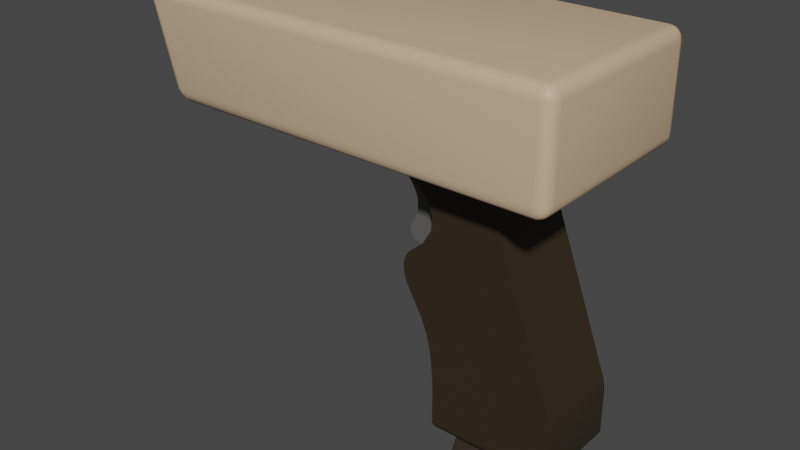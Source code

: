 # Source: HandScanner.blend  (saved by Blender 2.90.8; exported with 4.5.12 LTS)
import bpy
from mathutils import Matrix  # noqa: F401  (used for matrix-valued properties, if any)

bpy.ops.wm.read_factory_settings(use_empty=True)
scene = bpy.context.scene
scene.name = 'Scene'

# ---- collections
col_collection = bpy.data.collections.new('Collection'); scene.collection.children.link(col_collection)

# ---- materials (node trees are filled in below, after node groups)
mat_reflective = bpy.data.materials.new('Reflective')
mat_reflective.alpha_threshold = 0.0
mat_reflective.use_transparent_shadow = False
mat_reflective.line_color = (0.0, 0.0, 0.0, 1.0)
mat_body = bpy.data.materials.new('Body')
mat_body.use_transparent_shadow = False
mat_trigger = bpy.data.materials.new('Trigger')
mat_trigger.use_transparent_shadow = False
mat_battery = bpy.data.materials.new('Battery')
mat_battery.use_transparent_shadow = False
mat_handle = bpy.data.materials.new('Handle')
mat_handle.use_transparent_shadow = False

# ---- node groups
ng_auto_smooth = bpy.data.node_groups.new('Auto Smooth', 'GeometryNodeTree')
_s = ng_auto_smooth.interface.new_socket(name='Geometry', in_out='OUTPUT', socket_type='NodeSocketGeometry')
_s = ng_auto_smooth.interface.new_socket(name='Geometry', in_out='INPUT', socket_type='NodeSocketGeometry')
_s = ng_auto_smooth.interface.new_socket(name='Angle', in_out='INPUT', socket_type='NodeSocketFloat')
_s.subtype = 'ANGLE'
_s.min_value = 0.0
_s.max_value = 3.142
ng_auto_smooth.is_modifier = True
_N = ng_auto_smooth.nodes; _L = ng_auto_smooth.links
n0 = _N.new('NodeGroupOutput'); n0.name = 'Group Output'; n0.location = (480, -100)
n1 = _N.new('NodeGroupInput'); n1.name = 'Group Input'; n1.location = (-420, -300)
n2 = _N.new('NodeGroupInput'); n2.name = 'Group Input.001'; n2.location = (-60, -100)
n3 = _N.new('GeometryNodeSetShadeSmooth'); n3.name = 'Set Shade Smooth'; n3.location = (120, -100)
n3.domain = 'EDGE'
n4 = _N.new('GeometryNodeSetShadeSmooth'); n4.name = 'Set Shade Smooth.001'; n4.location = (300, -100)
n5 = _N.new('GeometryNodeInputMeshEdgeAngle'); n5.name = 'Edge Angle'; n5.location = (-420, -220)
n6 = _N.new('GeometryNodeInputEdgeSmooth'); n6.name = 'Is Edge Smooth'; n6.location = (-60, -160)
n7 = _N.new('GeometryNodeInputShadeSmooth'); n7.name = 'Is Face Smooth'; n7.location = (-240, -340)
n8 = _N.new('FunctionNodeBooleanMath'); n8.name = 'Boolean Math'; n8.location = (-60, -220)
n9 = _N.new('FunctionNodeCompare'); n9.name = 'Compare'; n9.location = (-240, -180)
n9.operation = 'LESS_EQUAL'
_L.new(n5.outputs[0], n9.inputs[0])
_L.new(n4.outputs[0], n0.inputs[0])
_L.new(n1.outputs[1], n9.inputs[1])
_L.new(n9.outputs[0], n8.inputs[0])
_L.new(n7.outputs[0], n8.inputs[1])
_L.new(n2.outputs[0], n3.inputs[0])
_L.new(n6.outputs[0], n3.inputs[1])
_L.new(n3.outputs[0], n4.inputs[0])
_L.new(n8.outputs[0], n3.inputs[2])
n0.is_active_output = True

# ---- material node trees
mat_reflective.use_nodes = True; mat_reflective.node_tree.nodes.clear()
_N = mat_reflective.node_tree.nodes; _L = mat_reflective.node_tree.links
n0 = _N.new('ShaderNodeOutputMaterial'); n0.name = 'Material Output'; n0.location = (300, 300)
n1 = _N.new('ShaderNodeBsdfPrincipled'); n1.name = 'Principled BSDF'; n1.location = (10, 300)
n1.distribution = 'GGX'
n1.subsurface_method = 'BURLEY'
n1.inputs[0].default_value = (0.1107, 0.1107, 0.1107, 1.0)
n1.inputs[2].default_value = 0.4
n1.inputs[3].default_value = 1.45
n1.inputs[27].default_value = (0.0, 0.0, 0.0, 1.0)
n1.inputs[28].default_value = 1.0
_L.new(n1.outputs[0], n0.inputs[0])
n0.is_active_output = True
mat_body.use_nodes = True; mat_body.node_tree.nodes.clear()
_N = mat_body.node_tree.nodes; _L = mat_body.node_tree.links
n0 = _N.new('ShaderNodeBsdfPrincipled'); n0.name = 'Principled BSDF'; n0.location = (10, 300)
n0.distribution = 'GGX'
n0.subsurface_method = 'BURLEY'
n0.inputs[0].default_value = (0.6152, 0.4388, 0.282, 1.0)
n0.inputs[3].default_value = 1.45
n0.inputs[27].default_value = (0.0, 0.0, 0.0, 1.0)
n0.inputs[28].default_value = 1.0
n1 = _N.new('ShaderNodeOutputMaterial'); n1.name = 'Material Output'; n1.location = (300, 300)
_L.new(n0.outputs[0], n1.inputs[0])
n1.is_active_output = True
mat_trigger.use_nodes = True; mat_trigger.node_tree.nodes.clear()
_N = mat_trigger.node_tree.nodes; _L = mat_trigger.node_tree.links
n0 = _N.new('ShaderNodeBsdfPrincipled'); n0.name = 'Principled BSDF'; n0.location = (10, 300)
n0.distribution = 'GGX'
n0.subsurface_method = 'BURLEY'
n0.inputs[0].default_value = (0.1065, 0.1055, 0.1024, 1.0)
n0.inputs[3].default_value = 1.45
n0.inputs[27].default_value = (0.0, 0.0, 0.0, 1.0)
n0.inputs[28].default_value = 1.0
n1 = _N.new('ShaderNodeOutputMaterial'); n1.name = 'Material Output'; n1.location = (300, 300)
_L.new(n0.outputs[0], n1.inputs[0])
n1.is_active_output = True
mat_battery.use_nodes = True; mat_battery.node_tree.nodes.clear()
_N = mat_battery.node_tree.nodes; _L = mat_battery.node_tree.links
n0 = _N.new('ShaderNodeBsdfPrincipled'); n0.name = 'Principled BSDF'; n0.location = (10, 300)
n0.distribution = 'GGX'
n0.subsurface_method = 'BURLEY'
n0.inputs[0].default_value = (0.05222, 0.03597, 0.02604, 1.0)
n0.inputs[3].default_value = 1.45
n0.inputs[27].default_value = (0.0, 0.0, 0.0, 1.0)
n0.inputs[28].default_value = 1.0
n1 = _N.new('ShaderNodeOutputMaterial'); n1.name = 'Material Output'; n1.location = (300, 300)
_L.new(n0.outputs[0], n1.inputs[0])
n1.is_active_output = True
mat_handle.use_nodes = True; mat_handle.node_tree.nodes.clear()
_N = mat_handle.node_tree.nodes; _L = mat_handle.node_tree.links
n0 = _N.new('ShaderNodeBsdfPrincipled'); n0.name = 'Principled BSDF'; n0.location = (10, 300)
n0.distribution = 'GGX'
n0.subsurface_method = 'BURLEY'
n0.inputs[0].default_value = (0.03295, 0.02231, 0.01086, 1.0)
n0.inputs[3].default_value = 1.45
n0.inputs[27].default_value = (0.0, 0.0, 0.0, 1.0)
n0.inputs[28].default_value = 1.0
n1 = _N.new('ShaderNodeOutputMaterial'); n1.name = 'Material Output'; n1.location = (300, 300)
_L.new(n0.outputs[0], n1.inputs[0])
n1.is_active_output = True

# ---- world
world_world = bpy.data.worlds.new('World'); scene.world = world_world
world_world.use_nodes = True; world_world.node_tree.nodes.clear()
_N = world_world.node_tree.nodes; _L = world_world.node_tree.links
n0 = _N.new('ShaderNodeOutputWorld'); n0.name = 'World Output'; n0.location = (300, 300)
n1 = _N.new('ShaderNodeBackground'); n1.name = 'Background'; n1.location = (10, 300)
n1.inputs[0].default_value = (0.05088, 0.05088, 0.05088, 1.0)
_L.new(n1.outputs[0], n0.inputs[0])
n0.is_active_output = True
world_world.color = (0.05088, 0.05088, 0.05088)
world_world.use_sun_shadow = False
world_world.sun_shadow_jitter_overblur = 0.0

# ---- meshes
me_cube_004 = bpy.data.meshes.new('Cube.004')
me_cube_004.from_pydata([(-1.098, -0.2657, 1.241), (-1.098, 0.2657, 1.241), (-0.5235, -0.2657, 0.9735), (-0.7358, 0.2657, 0.3967), (-1.051, 0.2657, 1.242), (-0.4794, -0.2657, 0.694), (-0.5903, -0.2657, 0.5066), (-1.051, -0.2657, 1.242), (-0.7358, -0.2657, 0.3967), (-0.8322, -0.2657, 1.209), (-0.9787, -0.2657, 1.237), (-0.4723, -0.2657, 0.8322), (-0.8322, 0.2657, 1.209), (-0.4723, 0.2657, 0.8322), (0.02746, 0.4507, 1.437), (0.02746, -0.4507, 1.437), (-1.176, -0.4507, 1.437), (0.8381, -0.4507, -0.7322), (0.8381, 0.4507, -0.7322), (-0.7358, -0.4507, 0.3967), (-0.7358, 0.4507, 0.3967), (-1.176, 0.4507, 1.437), (-0.3577, 0.3911, -1.419), (-0.3963, 0.4199, -1.405), (-0.4214, 0.4387, -1.381), (-0.4375, 0.4507, -1.345), (0.7749, 0.3914, -1.419), (0.8182, 0.4201, -1.405), (0.8464, 0.4388, -1.381), (0.8644, 0.4507, -1.345), (0.7749, -0.3914, -1.419), (0.8182, -0.4201, -1.405), (0.8464, -0.4388, -1.381), (0.8644, -0.4507, -1.345), (-0.4375, -0.4507, -1.345), (-0.4214, -0.4387, -1.381), (-0.3963, -0.4199, -1.405), (-0.3577, -0.3911, -1.419), (0.6491, 0.2736, -1.419), (0.6429, 0.2882, -1.419), (0.6286, 0.302, -1.419), (0.6136, 0.3081, -1.419), (0.6136, -0.3081, -1.419), (0.6286, -0.302, -1.419), (0.6429, -0.2882, -1.419), (0.6491, -0.2736, -1.419), (-0.2466, -0.2736, -1.419), (-0.2404, -0.2882, -1.419), (-0.2262, -0.302, -1.419), (-0.2111, -0.3081, -1.419), (-0.2111, 0.3081, -1.419), (-0.2262, 0.302, -1.419), (-0.2404, 0.2882, -1.419), (-0.2466, 0.2736, -1.419), (-0.2892, -0.3081, -1.742), (-0.3042, -0.302, -1.741), (-0.3184, -0.2882, -1.741), (-0.3246, -0.2736, -1.741), (-0.2843, -0.3081, -1.764), (-0.2978, -0.302, -1.771), (-0.3163, -0.2736, -1.779), (-0.3107, -0.2882, -1.777), (-0.2666, -0.3081, -1.787), (-0.2761, -0.302, -1.798), (-0.285, -0.2882, -1.809), (-0.2889, -0.2736, -1.814), (-0.2457, -0.3081, -1.797), (-0.2491, -0.302, -1.812), (-0.2536, -0.2736, -1.831), (-0.2522, -0.2882, -1.825), (-0.2457, 0.3081, -1.797), (-0.2491, 0.302, -1.812), (-0.2522, 0.2882, -1.825), (-0.2536, 0.2736, -1.831), (-0.2666, 0.3081, -1.787), (-0.2761, 0.302, -1.798), (-0.2889, 0.2736, -1.814), (-0.285, 0.2882, -1.809), (-0.2843, 0.3081, -1.764), (-0.2978, 0.302, -1.771), (-0.3107, 0.2882, -1.777), (-0.3163, 0.2736, -1.779), (-0.2892, 0.3081, -1.742), (-0.3042, 0.302, -1.741), (-0.3246, 0.2736, -1.741), (-0.3184, 0.2882, -1.741), (0.5367, 0.3081, -1.736), (0.5504, 0.302, -1.742), (0.5633, 0.2882, -1.748), (0.5689, 0.2736, -1.75), (0.519, 0.3081, -1.764), (0.5299, 0.302, -1.774), (0.5448, 0.2736, -1.788), (0.5403, 0.2882, -1.784), (0.491, 0.3081, -1.786), (0.4982, 0.302, -1.799), (0.5049, 0.2882, -1.811), (0.5078, 0.2736, -1.817), (0.4599, 0.3081, -1.797), (0.4624, 0.302, -1.812), (0.4657, 0.2736, -1.831), (0.4647, 0.2882, -1.825), (0.4599, -0.3081, -1.797), (0.4624, -0.302, -1.812), (0.4647, -0.2882, -1.825), (0.4657, -0.2736, -1.831), (0.491, -0.3081, -1.786), (0.4982, -0.302, -1.799), (0.5078, -0.2736, -1.817), (0.5049, -0.2882, -1.811), (0.519, -0.3081, -1.764), (0.5299, -0.302, -1.774), (0.5403, -0.2882, -1.784), (0.5448, -0.2736, -1.788), (0.5367, -0.3081, -1.736), (0.5504, -0.302, -1.742), (0.5689, -0.2736, -1.75), (0.5633, -0.2882, -1.748), (-0.5903, 0.4507, 0.5066), (-0.8322, 0.4507, 1.209), (-0.4723, 0.4507, 0.8322), (-0.9787, 0.4507, 1.237), (-0.5235, 0.4507, 0.9735), (-0.4794, 0.4507, 0.694), (-0.6503, 0.4507, 1.105), (-1.098, 0.4507, 1.241), (-1.051, 0.4507, 1.242), (-0.5903, -0.4507, 0.5066), (-0.8322, -0.4507, 1.209), (-0.4723, -0.4507, 0.8322), (-0.9787, -0.4507, 1.237), (-0.5235, -0.4507, 0.9735), (-0.4794, -0.4507, 0.694), (-0.6503, -0.4507, 1.105), (-1.098, -0.4507, 1.241), (-1.051, -0.4507, 1.242), (-0.6503, -0.2657, 1.105), (-0.4794, 0.2657, 0.694), (-0.5903, 0.2657, 0.5066), (-0.6503, 0.2657, 1.105), (-0.9787, 0.2657, 1.237), (-0.5235, 0.2657, 0.9735), (0.8757, 1.0, 2.372), (0.8757, 0.8759, 2.496), (0.9998, 0.8759, 2.372), (0.8757, 0.9906, 2.419), (0.8757, 0.9636, 2.459), (0.9232, 0.9906, 2.372), (0.9244, 0.9791, 2.42), (0.9219, 0.9573, 2.453), (0.9473, 0.9475, 2.443), (0.9232, 0.8759, 2.486), (0.9634, 0.8759, 2.459), (0.8757, 0.9234, 2.486), (0.9244, 0.9246, 2.475), (0.9571, 0.9221, 2.453), (0.9903, 0.9234, 2.372), (0.9634, 0.9636, 2.372), (0.9903, 0.8759, 2.419), (0.9789, 0.9246, 2.42), (0.9571, 0.9573, 2.418), (0.8757, 1.0, 1.561), (0.9998, 0.8759, 1.561), (0.9027, 0.9452, 1.437), (0.9232, 0.9906, 1.561), (0.9634, 0.9636, 1.561), (0.8847, 0.9958, 1.514), (0.9271, 0.9833, 1.515), (0.9612, 0.9657, 1.517), (0.9536, 0.9627, 1.49), (0.9924, 0.8943, 1.514), (0.9714, 0.914, 1.473), (0.9903, 0.9234, 1.561), (0.9791, 0.9341, 1.515), (0.9648, 0.9444, 1.479), (0.8993, 0.9662, 1.446), (0.893, 0.9839, 1.473), (0.9399, 0.9318, 1.446), (0.9354, 0.9553, 1.46), (0.9309, 0.9749, 1.479), (0.9998, -0.8759, 2.372), (0.8757, -0.8759, 2.496), (0.8757, -1.0, 2.372), (0.9903, -0.8759, 2.419), (0.9634, -0.8759, 2.459), (0.9903, -0.9234, 2.372), (0.9789, -0.9246, 2.42), (0.9571, -0.9221, 2.453), (0.9473, -0.9475, 2.443), (0.8757, -0.9234, 2.486), (0.8757, -0.9636, 2.459), (0.9232, -0.8759, 2.486), (0.9244, -0.9246, 2.475), (0.9219, -0.9573, 2.453), (0.9232, -0.9906, 2.372), (0.9634, -0.9636, 2.372), (0.8757, -0.9906, 2.419), (0.9244, -0.9791, 2.42), (0.9571, -0.9573, 2.418), (0.9998, -0.8759, 1.561), (0.8757, -1.0, 1.561), (0.9027, -0.9452, 1.437), (0.9903, -0.9234, 1.561), (0.9634, -0.9636, 1.561), (0.9924, -0.8943, 1.514), (0.9791, -0.9341, 1.515), (0.9612, -0.9657, 1.517), (0.9536, -0.9627, 1.49), (0.8847, -0.9958, 1.514), (0.893, -0.9839, 1.473), (0.9232, -0.9906, 1.561), (0.9271, -0.9833, 1.515), (0.9309, -0.9749, 1.479), (0.9399, -0.9318, 1.446), (0.9714, -0.914, 1.473), (0.8993, -0.9662, 1.446), (0.9354, -0.9553, 1.46), (0.9648, -0.9444, 1.479), (-3.318, 0.8759, 2.496), (-3.276, 1.0, 2.372), (-3.416, 0.8599, 2.44), (-3.398, 0.8647, 2.469), (-3.401, 0.9114, 2.39), (-3.399, 0.9121, 2.43), (-3.383, 0.9136, 2.461), (-3.373, 0.9428, 2.448), (-3.308, 0.9234, 2.486), (-3.297, 0.9636, 2.459), (-3.364, 0.8704, 2.489), (-3.355, 0.9181, 2.476), (-3.346, 0.9563, 2.457), (-3.325, 0.9891, 2.372), (-3.369, 0.958, 2.379), (-3.285, 0.9906, 2.419), (-3.336, 0.975, 2.42), (-3.377, 0.9537, 2.422), (-2.948, 0.9499, 1.437), (-3.153, 0.8565, 1.528), (-3.034, 1.0, 1.561), (-3.018, 0.922, 1.444), (-3.082, 0.8945, 1.464), (-2.958, 0.969, 1.446), (-3.026, 0.9503, 1.457), (-3.081, 0.9337, 1.47), (-3.073, 0.9571, 1.481), (-3.144, 0.9114, 1.53), (-3.118, 0.958, 1.537), (-3.129, 0.8715, 1.493), (-3.115, 0.9217, 1.497), (-3.097, 0.9606, 1.502), (-3.005, 0.9962, 1.514), (-2.978, 0.9853, 1.473), (-3.079, 0.9891, 1.548), (-3.056, 0.9819, 1.507), (-3.036, 0.973, 1.475), (-3.276, -1.0, 2.372), (-3.318, -0.8759, 2.496), (-3.285, -0.9906, 2.419), (-3.297, -0.9636, 2.459), (-3.325, -0.9891, 2.372), (-3.336, -0.975, 2.42), (-3.346, -0.9563, 2.457), (-3.373, -0.9428, 2.448), (-3.364, -0.8704, 2.489), (-3.398, -0.8647, 2.469), (-3.308, -0.9234, 2.486), (-3.355, -0.9181, 2.476), (-3.383, -0.9136, 2.461), (-3.401, -0.9114, 2.39), (-3.369, -0.958, 2.379), (-3.416, -0.8599, 2.44), (-3.399, -0.9121, 2.43), (-3.377, -0.9537, 2.422), (-3.153, -0.8565, 1.528), (-2.948, -0.9499, 1.437), (-3.034, -1.0, 1.561), (-3.129, -0.8715, 1.493), (-3.082, -0.8945, 1.464), (-3.144, -0.9114, 1.53), (-3.115, -0.9217, 1.497), (-3.081, -0.9337, 1.47), (-3.073, -0.9571, 1.481), (-2.958, -0.969, 1.446), (-2.978, -0.9853, 1.473), (-3.018, -0.922, 1.444), (-3.026, -0.9503, 1.457), (-3.036, -0.973, 1.475), (-3.079, -0.9891, 1.548), (-3.118, -0.958, 1.537), (-3.005, -0.9962, 1.514), (-3.056, -0.9819, 1.507), (-3.097, -0.9606, 1.502), (-2.469, -0.658, 1.554), (-2.516, -0.8147, 1.711), (-2.473, -0.7179, 1.566), (-2.483, -0.7688, 1.6), (-2.498, -0.8027, 1.651), (-3.208, -0.8147, 1.711), (-3.161, -0.658, 1.554), (-3.19, -0.8027, 1.651), (-3.175, -0.7688, 1.6), (-3.165, -0.7179, 1.566), (-3.407, -0.658, 2.378), (-3.36, -0.8147, 2.222), (-3.415, -0.8565, 2.405), (-3.404, -0.7179, 2.367), (-3.394, -0.7688, 2.333), (-3.378, -0.8027, 2.282), (-3.36, 0.8147, 2.222), (-3.407, 0.658, 2.378), (-3.415, 0.8565, 2.405), (-3.378, 0.8027, 2.282), (-3.394, 0.7688, 2.333), (-3.404, 0.7179, 2.367), (-3.161, 0.658, 1.554), (-3.208, 0.8147, 1.711), (-3.165, 0.7179, 1.566), (-3.175, 0.7688, 1.6), (-3.19, 0.8027, 1.651), (-2.669, -0.8147, 2.222), (-2.715, -0.658, 2.378), (-2.687, -0.8027, 2.282), (-2.702, -0.7688, 2.333), (-2.712, -0.7179, 2.367), (-2.715, 0.658, 2.378), (-2.669, 0.8147, 2.222), (-2.712, 0.7179, 2.367), (-2.702, 0.7688, 2.333), (-2.687, 0.8027, 2.282), (-2.516, 0.8147, 1.711), (-2.469, 0.658, 1.554), (-2.498, 0.8027, 1.651), (-2.483, 0.7688, 1.6), (-2.473, 0.7179, 1.566), (-1.186, -0.4507, 1.385), (-1.133, -0.4507, 1.256), (-1.184, -0.4507, 1.338), (-1.165, -0.4507, 1.291), (-1.133, 0.4507, 1.256), (-1.186, 0.4507, 1.385), (-1.165, 0.4507, 1.291), (-1.184, 0.4507, 1.338), (-0.4375, 0.4507, -1.006), (-0.4608, 0.4507, -0.673), (-0.4443, 0.4507, -0.839), (-0.4799, 0.4507, -0.5375), (-0.5846, 0.4507, -0.2261), (-0.5203, 0.4507, -0.3778), (-0.4608, -0.4507, -0.673), (-0.4375, -0.4507, -1.006), (-0.4443, -0.4507, -0.839), (-0.5846, -0.4507, -0.2261), (-0.4799, -0.4507, -0.5375), (-0.5203, -0.4507, -0.3778), (-0.8362, -0.2657, 0.9661), (-0.8042, -0.2657, 0.9101), (-0.8501, -0.2657, 0.5715), (-0.8585, -0.2657, 0.5113), (-0.7797, -0.2657, 0.7266), (-0.7971, -0.2657, 0.6655), (-0.7971, 0.2657, 0.6655), (-0.7797, 0.2657, 0.7266), (-0.7768, 0.2657, 0.7995), (-0.7868, 0.2657, 0.8629), (-0.7868, -0.2657, 0.8629), (-0.7768, -0.2657, 0.7995), (-0.8477, -0.2657, 0.467), (-0.8093, -0.2657, 0.4238), (-0.9548, -0.2657, 1.094), (-0.9062, -0.2657, 1.051), (-0.8042, 0.2657, 0.9101), (-0.8362, 0.2657, 0.9661), (-0.9062, 0.2657, 1.051), (-0.9548, 0.2657, 1.094), (-0.8585, 0.2657, 0.5113), (-0.8501, 0.2657, 0.5715), (-0.8093, 0.2657, 0.4238), (-0.8477, 0.2657, 0.467), (0.8518, 0.4507, -0.7821), (0.8598, 0.4507, -0.8261), (0.8644, 0.4507, -0.8776), (0.8644, -0.4507, -0.8776), (0.8598, -0.4507, -0.8261), (0.8518, -0.4507, -0.7821), (-1.11, -0.2657, 1.228), (-1.113, -0.2657, 1.208), (-1.113, -0.2657, 1.218), (-1.113, 0.2657, 1.208), (-1.11, 0.2657, 1.228), (-1.113, 0.2657, 1.218), (-1.11, -0.2657, 1.197), (-1.098, -0.2657, 1.181), (-1.105, -0.2657, 1.188), (-1.098, 0.2657, 1.181), (-1.11, 0.2657, 1.197), (-1.105, 0.2657, 1.188), (-0.7459, 0.4507, 0.06333), (-0.7873, 0.4507, 0.203), (-0.7648, 0.4507, 0.1059), (-0.7799, 0.4507, 0.157), (-0.7873, -0.4507, 0.203), (-0.7459, -0.4507, 0.06333), (-0.7799, -0.4507, 0.157), (-0.7648, -0.4507, 0.1059), (-0.7896, 0.4507, 0.2364), (-0.7704, 0.4507, 0.3295), (-0.7883, 0.4507, 0.2669), (-0.7812, 0.4507, 0.301), (-0.7704, -0.4507, 0.3295), (-0.7896, -0.4507, 0.2364), (-0.7812, -0.4507, 0.301), (-0.7883, -0.4507, 0.2669)], [], [(372, 373, 393, 395, 394, 387, 389, 388, 1, 4, 140, 12, 139, 141, 13, 137, 138, 3, 376, 377, 374, 375, 360, 361, 362, 363, 370, 371), (370, 363, 364, 355), (360, 375, 356, 359), (393, 373, 368, 391), (374, 377, 366, 357), (362, 361, 358, 365), (369, 354, 355, 364, 365, 358, 359, 356, 357, 366, 367, 8, 6, 5, 11, 2, 136, 9, 10, 7, 0, 384, 386, 385, 390, 392, 391, 368), (372, 371, 354, 369), (376, 3, 8, 367), (163, 14, 21, 236), (274, 16, 15, 201), (143, 218, 256, 181), (162, 144, 180, 199), (32, 35, 36, 31), (349, 342, 25, 34), (28, 32, 31, 27), (273, 304, 303, 297), (310, 237, 315, 308), (314, 298, 292, 330), (16, 274, 236, 21), (292, 294, 295, 296, 293, 319, 321, 322, 323, 320, 324, 326, 327, 328, 325, 329, 331, 332, 333, 330), (304, 310, 309, 302), (237, 273, 298, 314), (14, 163, 201, 15), (302, 309, 324, 320), (308, 315, 329, 325), (200, 182, 255, 275), (380, 381, 33, 29), (378, 383, 382, 379), (24, 28, 27, 23), (37, 48, 49, 42, 43, 44, 30), (30, 44, 45, 38, 39, 26), (22, 51, 52, 53, 46, 47, 48, 37), (33, 34, 35, 32), (37, 30, 31, 36), (29, 33, 32, 28), (30, 26, 27, 31), (25, 29, 28, 24), (26, 22, 23, 27), (34, 25, 24, 35), (22, 37, 36, 23), (35, 24, 23, 36), (51, 83, 85, 52), (95, 91, 93, 96), (63, 59, 61, 64), (67, 63, 64, 69), (75, 71, 72, 77), (103, 67, 69, 104), (55, 48, 47, 56), (50, 41, 86, 90, 94, 98, 70, 74, 78, 82), (99, 95, 96, 101), (107, 103, 104, 109), (57, 84, 81, 60), (91, 87, 88, 93), (101, 72, 71, 99), (73, 68, 65, 76), (60, 81, 76, 65), (83, 79, 80, 85), (46, 53, 84, 57), (59, 55, 56, 61), (89, 116, 113, 92), (111, 107, 109, 112), (105, 100, 97, 108), (92, 113, 108, 97), (115, 111, 112, 117), (38, 45, 116, 89), (42, 49, 54, 58, 62, 66, 102, 106, 110, 114), (79, 75, 77, 80), (100, 105, 68, 73), (43, 115, 117, 44), (58, 54, 55, 59), (57, 60, 61, 56), (82, 78, 79, 83), (81, 84, 85, 80), (74, 70, 71, 75), (73, 76, 77, 72), (66, 62, 63, 67), (65, 68, 69, 64), (62, 58, 59, 63), (60, 65, 64, 61), (78, 74, 75, 79), (76, 81, 80, 77), (54, 49, 48, 55), (46, 57, 56, 47), (50, 82, 83, 51), (84, 53, 52, 85), (90, 86, 87, 91), (89, 92, 93, 88), (114, 110, 111, 115), (113, 116, 117, 112), (106, 102, 103, 107), (105, 108, 109, 104), (98, 94, 95, 99), (97, 100, 101, 96), (94, 90, 91, 95), (92, 97, 96, 93), (110, 106, 107, 111), (108, 113, 112, 109), (86, 41, 40, 87), (38, 89, 88, 39), (42, 114, 115, 43), (116, 45, 44, 117), (100, 73, 72, 101), (70, 98, 99, 71), (102, 66, 67, 103), (68, 105, 104, 69), (87, 40, 39, 88), (26, 39, 40, 41, 50, 51, 22), (120, 123, 137, 13), (129, 11, 5, 132), (133, 136, 2, 131), (134, 0, 7, 135), (135, 7, 10, 130), (132, 5, 6, 127), (127, 6, 8, 19), (128, 9, 136, 133), (130, 10, 9, 128), (131, 2, 11, 129), (123, 118, 138, 137), (125, 126, 4, 1), (16, 21, 339, 334), (118, 20, 3, 138), (119, 124, 139, 12), (126, 121, 140, 4), (121, 119, 12, 140), (122, 120, 13, 141), (124, 122, 141, 139), (401, 396, 346, 351), (14, 18, 378, 379, 380, 29, 25, 342, 344, 343, 345, 347, 346, 396, 398, 399, 397, 404, 406, 407, 405, 20, 118, 123, 120, 122, 124, 119, 121, 126, 125, 338, 340, 341, 339, 21), (142, 145, 148, 147), (145, 146, 149, 148), (147, 148, 160, 157), (148, 149, 150, 160), (143, 151, 154, 153), (151, 152, 155, 154), (153, 154, 149, 146), (154, 155, 150, 149), (144, 156, 159, 158), (156, 157, 160, 159), (158, 159, 155, 152), (159, 160, 150, 155), (161, 164, 167, 166), (164, 165, 168, 167), (166, 167, 179, 176), (167, 168, 169, 179), (162, 170, 173, 172), (170, 171, 174, 173), (172, 173, 168, 165), (173, 174, 169, 168), (163, 175, 178, 177), (175, 176, 179, 178), (177, 178, 174, 171), (178, 179, 169, 174), (180, 183, 186, 185), (183, 184, 187, 186), (185, 186, 198, 195), (186, 187, 188, 198), (181, 189, 192, 191), (189, 190, 193, 192), (191, 192, 187, 184), (192, 193, 188, 187), (182, 194, 197, 196), (194, 195, 198, 197), (196, 197, 193, 190), (197, 198, 188, 193), (199, 202, 205, 204), (202, 203, 206, 205), (204, 205, 217, 214), (205, 206, 207, 217), (200, 208, 211, 210), (208, 209, 212, 211), (210, 211, 206, 203), (211, 212, 207, 206), (201, 213, 216, 215), (213, 214, 217, 216), (215, 216, 212, 209), (216, 217, 207, 212), (310, 220, 223, 222), (220, 221, 224, 223), (222, 223, 235, 232), (223, 224, 225, 235), (218, 226, 229, 228), (226, 227, 230, 229), (228, 229, 224, 221), (229, 230, 225, 224), (219, 231, 234, 233), (231, 232, 235, 234), (233, 234, 230, 227), (234, 235, 225, 230), (236, 239, 242, 241), (239, 240, 243, 242), (241, 242, 254, 251), (242, 243, 244, 254), (237, 245, 248, 247), (245, 246, 249, 248), (247, 248, 243, 240), (248, 249, 244, 243), (238, 250, 253, 252), (250, 251, 254, 253), (252, 253, 249, 246), (253, 254, 244, 249), (255, 257, 260, 259), (257, 258, 261, 260), (259, 260, 272, 269), (260, 261, 262, 272), (256, 263, 266, 265), (263, 264, 267, 266), (265, 266, 261, 258), (266, 267, 262, 261), (304, 268, 271, 270), (268, 269, 272, 271), (270, 271, 267, 264), (271, 272, 262, 267), (273, 276, 279, 278), (276, 277, 280, 279), (278, 279, 291, 288), (279, 280, 281, 291), (274, 282, 285, 284), (282, 283, 286, 285), (284, 285, 280, 277), (285, 286, 281, 280), (275, 287, 290, 289), (287, 288, 291, 290), (289, 290, 286, 283), (290, 291, 281, 286), (163, 236, 241, 175), (175, 241, 251, 176), (176, 251, 250, 166), (166, 250, 238, 161), (144, 162, 172, 156), (156, 172, 165, 157), (157, 165, 164, 147), (147, 164, 161, 142), (275, 255, 259, 287), (287, 259, 269, 288), (288, 269, 268, 278), (278, 268, 304, 273), (182, 200, 210, 194), (194, 210, 203, 195), (195, 203, 202, 185), (185, 202, 199, 180), (219, 238, 252, 231), (231, 252, 246, 232), (232, 246, 245, 222), (222, 245, 237, 310), (181, 256, 265, 189), (189, 265, 258, 190), (190, 258, 257, 196), (196, 257, 255, 182), (143, 181, 191, 151), (151, 191, 184, 152), (152, 184, 183, 158), (158, 183, 180, 144), (274, 201, 215, 282), (282, 215, 209, 283), (283, 209, 208, 289), (289, 208, 200, 275), (256, 218, 228, 263), (263, 228, 221, 264), (264, 221, 220, 270), (270, 220, 310, 304), (218, 143, 153, 226), (226, 153, 146, 227), (227, 146, 145, 233), (233, 145, 142, 219), (201, 163, 177, 213), (213, 177, 171, 214), (214, 171, 170, 204), (204, 170, 162, 199), (236, 274, 284, 239), (239, 284, 277, 240), (240, 277, 276, 247), (247, 276, 273, 237), (238, 219, 142, 161), (297, 299, 273), (299, 300, 273), (300, 301, 273), (301, 298, 273), (302, 305, 304), (305, 306, 304), (306, 307, 304), (307, 303, 304), (308, 311, 310), (311, 312, 310), (312, 313, 310), (313, 309, 310), (314, 316, 237), (316, 317, 237), (317, 318, 237), (318, 315, 237), (314, 330, 333, 316), (316, 333, 332, 317), (317, 332, 331, 318), (318, 331, 329, 315), (324, 309, 313, 326), (326, 313, 312, 327), (327, 312, 311, 328), (328, 311, 308, 325), (302, 320, 323, 305), (305, 323, 322, 306), (306, 322, 321, 307), (307, 321, 319, 303), (292, 298, 301, 294), (294, 301, 300, 295), (295, 300, 299, 296), (296, 299, 297, 293), (297, 303, 319, 293), (334, 339, 341, 336), (336, 341, 340, 337), (337, 340, 338, 335), (338, 125, 1, 0, 134, 335), (351, 346, 347, 353), (353, 347, 345, 352), (342, 349, 350, 344), (344, 350, 348, 343), (352, 345, 343, 348), (360, 359, 358, 361), (372, 369, 368, 373), (370, 355, 354, 371), (362, 365, 364, 363), (374, 357, 356, 375), (376, 367, 366, 377), (387, 394, 390, 385), (18, 17, 383, 378), (381, 380, 379, 382), (20, 405, 408, 19, 8, 3), (17, 18, 14, 15), (384, 388, 389, 386), (386, 389, 387, 385), (393, 391, 392, 395), (395, 392, 390, 394), (384, 0, 1, 388), (396, 401, 403, 398), (398, 403, 402, 399), (399, 402, 400, 397), (15, 16, 334, 336, 337, 335, 134, 135, 130, 128, 133, 131, 129, 132, 127, 19, 408, 410, 411, 409, 400, 402, 403, 401, 351, 353, 352, 348, 350, 349, 34, 33, 381, 382, 383, 17), (408, 405, 407, 410), (410, 407, 406, 411), (411, 406, 404, 409), (397, 400, 409, 404)])
me_cube_004.polygons.foreach_set('use_smooth', [0, 1, 1, 1, 1, 1, 0, 1, 1, 1, 1, 1, 1, 1, 1, 1, 1, 1, 1, 1, 0, 1, 1, 1, 1, 1, 1, 1, 1, 1, 1, 1, 1, 1, 1, 1, 1, 1, 1, 1, 1, 1, 1, 1, 1, 1, 1, 1, 1, 1, 1, 1, 1, 1, 1, 1, 1, 1, 1, 1, 1, 1, 1, 1, 1, 1, 1, 1, 1, 1, 1, 1, 1, 1, 1, 1, 1, 1, 1, 1, 1, 1, 1, 1, 1, 1, 1, 1, 1, 1, 1, 1, 1, 1, 1, 1, 1, 1, 1, 1, 1, 1, 1, 1, 1, 1, 1, 1, 1, 1, 1, 1, 1, 1, 1, 1, 1, 1, 1, 1, 1, 1, 1, 1, 1, 1, 1, 1, 0, 1, 1, 1, 1, 1, 1, 1, 1, 1, 1, 1, 1, 1, 1, 1, 1, 1, 1, 1, 1, 1, 1, 1, 1, 1, 1, 1, 1, 1, 1, 1, 1, 1, 1, 1, 1, 1, 1, 1, 1, 1, 1, 1, 1, 1, 1, 1, 1, 1, 1, 1, 1, 1, 1, 1, 1, 1, 1, 1, 1, 1, 1, 1, 1, 1, 1, 1, 1, 1, 1, 1, 1, 1, 1, 1, 1, 1, 1, 1, 1, 1, 1, 1, 1, 1, 1, 1, 1, 1, 1, 1, 1, 1, 1, 1, 1, 1, 1, 1, 1, 1, 1, 1, 1, 1, 1, 1, 1, 1, 1, 1, 1, 1, 1, 1, 1, 1, 1, 1, 1, 1, 1, 1, 1, 1, 1, 1, 1, 1, 1, 1, 1, 1, 1, 1, 1, 1, 1, 1, 1, 1, 1, 1, 1, 1, 1, 1, 1, 1, 1, 1, 1, 1, 1, 1, 1, 1, 1, 1, 1, 1, 1, 1, 1, 1, 1, 1, 1, 1, 1, 1, 1, 1, 1, 1, 1, 1, 1, 1, 1, 1, 1, 1, 1, 1, 1, 1, 1, 1, 1, 1, 1, 1, 1, 1, 1, 1, 1, 1, 1, 1, 1, 1, 1, 1, 1, 0, 1, 1, 1, 1])
me_cube_004.polygons.foreach_set('material_index', [2, 2, 2, 2, 2, 2, 2, 2, 2, 1, 1, 1, 1, 4, 4, 4, 1, 1, 1, 1, 0, 1, 1, 1, 1, 1, 1, 4, 4, 4, 4, 4, 4, 4, 4, 4, 4, 4, 4, 4, 4, 4, 3, 3, 3, 3, 3, 3, 3, 3, 3, 3, 3, 3, 3, 3, 3, 3, 3, 3, 3, 3, 3, 3, 3, 3, 3, 3, 3, 3, 3, 3, 3, 3, 3, 3, 3, 3, 3, 3, 3, 3, 3, 3, 3, 3, 3, 3, 3, 3, 3, 3, 3, 3, 3, 3, 3, 3, 3, 3, 3, 3, 3, 3, 3, 3, 3, 4, 4, 4, 4, 4, 4, 4, 4, 4, 4, 4, 4, 4, 4, 4, 4, 4, 4, 4, 4, 4, 4, 1, 1, 1, 1, 1, 1, 1, 1, 1, 1, 1, 1, 1, 1, 1, 1, 1, 1, 1, 1, 1, 1, 1, 1, 1, 1, 1, 1, 1, 1, 1, 1, 1, 1, 1, 1, 1, 1, 1, 1, 1, 1, 1, 1, 1, 1, 1, 1, 1, 1, 1, 1, 1, 1, 1, 1, 1, 1, 1, 1, 1, 1, 1, 1, 1, 1, 1, 1, 1, 1, 1, 1, 1, 1, 1, 1, 1, 1, 1, 1, 1, 1, 1, 1, 1, 1, 1, 1, 1, 1, 1, 1, 1, 1, 1, 1, 1, 1, 1, 1, 1, 1, 1, 1, 1, 1, 1, 1, 1, 1, 1, 1, 1, 1, 1, 1, 1, 1, 1, 1, 1, 1, 1, 1, 1, 1, 1, 1, 1, 1, 1, 1, 1, 1, 1, 1, 1, 1, 1, 1, 1, 1, 1, 1, 1, 1, 1, 1, 1, 1, 1, 1, 1, 1, 1, 1, 1, 1, 1, 1, 1, 1, 1, 1, 1, 1, 1, 1, 1, 1, 1, 1, 1, 1, 1, 1, 1, 1, 4, 4, 4, 4, 4, 4, 4, 4, 4, 2, 2, 2, 2, 2, 2, 2, 4, 4, 4, 4, 2, 2, 2, 2, 2, 4, 4, 4, 4, 4, 4, 4, 4])
_k = set([(0, 1), (0, 7), (0, 384), (1, 4), (1, 388), (2, 11), (2, 136), (3, 8), (3, 138), (3, 376), (4, 140), (5, 6), (5, 11), (6, 8), (7, 10), (8, 367), (9, 10), (9, 136), (12, 139), (12, 140), (13, 137), (13, 141), (14, 15), (14, 18), (14, 21), (15, 16), (15, 17), (16, 21), (16, 334), (17, 383), (18, 378), (19, 127), (19, 408), (20, 118), (20, 405), (21, 339), (22, 23), (22, 51), (23, 24), (24, 25), (25, 342), (26, 27), (26, 39), (27, 28), (28, 29), (29, 380), (30, 31), (30, 44), (31, 32), (32, 33), (33, 381), (34, 35), (34, 349), (35, 36), (36, 37), (37, 48), (38, 39), (38, 45), (39, 40), (40, 41), (41, 50), (42, 43), (42, 49), (43, 44), (44, 45), (46, 47), (46, 53), (47, 48), (48, 49), (50, 51), (51, 52), (52, 53), (118, 123), (119, 121), (119, 124), (120, 122), (120, 123), (121, 126), (122, 124), (125, 126), (125, 338), (127, 132), (128, 130), (128, 133), (129, 131), (129, 132), (130, 135), (131, 133), (134, 135), (134, 335), (137, 138), (139, 141), (292, 294), (292, 330), (293, 296), (293, 319), (294, 295), (295, 296), (297, 299), (297, 303), (298, 301), (298, 314), (299, 300), (300, 301), (302, 305), (302, 309), (303, 307), (305, 306), (306, 307), (308, 311), (308, 315), (309, 313), (311, 312), (312, 313), (314, 316), (315, 318), (316, 317), (317, 318), (319, 321), (320, 323), (320, 324), (321, 322), (322, 323), (324, 326), (325, 328), (325, 329), (326, 327), (327, 328), (329, 331), (330, 333), (331, 332), (332, 333), (334, 336), (335, 337), (336, 337), (338, 340), (339, 341), (340, 341), (342, 344), (343, 344), (343, 345), (345, 347), (346, 347), (346, 396), (348, 350), (348, 352), (349, 350), (351, 353), (351, 401), (352, 353), (354, 355), (354, 369), (355, 364), (356, 357), (356, 359), (357, 366), (358, 359), (358, 365), (360, 361), (360, 375), (361, 362), (362, 363), (363, 370), (364, 365), (366, 367), (368, 369), (368, 391), (370, 371), (371, 372), (372, 373), (373, 393), (374, 375), (374, 377), (376, 377), (378, 379), (379, 380), (381, 382), (382, 383), (384, 386), (385, 386), (385, 390), (387, 389), (387, 394), (388, 389), (390, 392), (391, 392), (393, 395), (394, 395), (396, 398), (397, 399), (397, 404), (398, 399), (400, 402), (400, 409), (401, 403), (402, 403), (404, 406), (405, 407), (406, 407), (408, 410), (409, 411), (410, 411)])
me_cube_004.attributes.new('sharp_edge', 'BOOLEAN', 'EDGE').data.foreach_set('value', [ (min(e.vertices), max(e.vertices)) in _k for e in me_cube_004.edges])
_uv = me_cube_004.uv_layers.new(name='UVMap')
_uv.uv.foreach_set('vector', [0.227, 0.602, 0.227, 0.602, 0.227, 0.602, 0.2255, 0.5981, 0.227, 0.602, 0.227, 0.602, 0.2208, 0.5855, 0.1103, 0.2924, 0.0, 0.0, 0.0, 0.0, 0.0, 0.0, 0.0, 0.0, 0.0, 0.0, 0.0, 0.0, 0.0, 0.0, 0.0, 0.0, 0.0, 0.0, 0.227, 0.602, 0.227, 0.602, 0.227, 0.602, 0.227, 0.602, 0.227, 0.602, 0.227, 0.602, 0.227, 0.602, 0.227, 0.602, 0.227, 0.602, 0.227, 0.602, 0.227, 0.602, 0.227, 0.602, 0.227, 0.602, 0.227, 0.602, 0.227, 0.602, 0.227, 0.602, 0.227, 0.602, 0.227, 0.602, 0.227, 0.602, 0.227, 0.602, 0.227, 0.602, 0.227, 0.602, 0.227, 0.602, 0.227, 0.602, 0.227, 0.602, 0.227, 0.602, 0.227, 0.602, 0.227, 0.602, 0.227, 0.602, 0.227, 0.602, 0.227, 0.602, 0.227, 0.602, 0.227, 0.602, 0.227, 0.602, 0.227, 0.602, 0.227, 0.602, 0.227, 0.602, 0.227, 0.602, 0.227, 0.602, 0.227, 0.602, 0.227, 0.602, 0.227, 0.602, 0.227, 0.602, 0.0, 0.0, 0.0, 0.0, 0.0, 0.0, 0.0, 0.0, 0.0, 0.0, 0.0, 0.0, 0.0, 0.0, 0.0, 0.0, 0.0, 0.0, 0.1103, 0.2924, 0.2208, 0.5855, 0.227, 0.602, 0.227, 0.602, 0.2255, 0.5981, 0.227, 0.602, 0.227, 0.602, 0.227, 0.602, 0.227, 0.602, 0.227, 0.602, 0.227, 0.602, 0.227, 0.602, 0.227, 0.602, 0.227, 0.602, 0.227, 0.602, 0.3648, 0.5102, 0.273, 0.602, 0.227, 0.602, 0.3615, 0.2821, 0.3615, 0.05915, 0.227, 0.648, 0.273, 0.648, 0.3648, 0.7398, 0.632, 0.5155, 0.868, 0.5155, 0.868, 0.7345, 0.632, 0.7345, 0.4043, 0.5155, 0.5957, 0.5155, 0.5957, 0.7345, 0.4043, 0.7345, 0.2725, 0.6475, 0.2275, 0.6475, 0.2282, 0.6468, 0.2718, 0.6468, 0.227, 0.648, 0.227, 0.602, 0.227, 0.602, 0.227, 0.648, 0.2725, 0.6025, 0.2725, 0.6475, 0.2718, 0.6468, 0.2718, 0.6032, 0.3965, 0.02146, 0.6035, 0.02146, 0.5603, 0.02771, 0.4397, 0.02771, 0.6035, 0.2285, 0.3965, 0.2285, 0.4397, 0.2223, 0.5603, 0.2223, 0.4027, 0.2036, 0.4027, 0.04642, 0.4027, 0.04642, 0.4027, 0.2036, 0.227, 0.648, 0.3615, 0.05915, 0.3615, 0.2821, 0.227, 0.602, 0.4027, 0.04642, 0.4037, 0.03926, 0.4063, 0.02954, 0.4256, 0.02819, 0.4397, 0.02771, 0.5603, 0.02771, 0.5744, 0.02819, 0.5937, 0.02954, 0.5963, 0.03926, 0.5973, 0.04642, 0.5973, 0.2036, 0.5963, 0.2107, 0.5937, 0.2205, 0.5744, 0.2218, 0.5603, 0.2223, 0.4397, 0.2223, 0.4256, 0.2218, 0.4063, 0.2205, 0.4037, 0.2107, 0.4027, 0.2036, 0.6035, 0.02146, 0.6035, 0.2285, 0.5973, 0.2036, 0.5973, 0.04642, 0.3965, 0.2003, 0.3965, 0.02146, 0.4027, 0.04642, 0.4027, 0.2036, 0.273, 0.602, 0.3648, 0.5102, 0.3648, 0.7398, 0.273, 0.648, 0.5973, 0.04642, 0.5973, 0.2036, 0.5973, 0.2036, 0.5973, 0.04642, 0.5603, 0.2223, 0.4397, 0.2223, 0.4397, 0.2223, 0.5603, 0.2223, 0.4043, 0.7574, 0.5957, 0.7571, 0.5957, 0.9926, 0.4043, 0.9924, 0.273, 0.602, 0.273, 0.648, 0.273, 0.648, 0.273, 0.602, 0.273, 0.602, 0.273, 0.648, 0.273, 0.648, 0.273, 0.602, 0.2275, 0.6025, 0.2725, 0.6025, 0.2718, 0.6032, 0.2282, 0.6032, 0.2294, 0.6456, 0.2335, 0.642, 0.2341, 0.6423, 0.2659, 0.6423, 0.2665, 0.642, 0.2671, 0.6412, 0.2706, 0.6456, 0.2706, 0.6456, 0.2671, 0.6412, 0.2673, 0.6404, 0.2673, 0.6096, 0.2671, 0.6088, 0.2706, 0.6044, 0.2294, 0.6044, 0.2335, 0.608, 0.2329, 0.6088, 0.2327, 0.6096, 0.2327, 0.6404, 0.2329, 0.6412, 0.2335, 0.642, 0.2294, 0.6456, 0.273, 0.648, 0.227, 0.648, 0.2275, 0.6475, 0.2725, 0.6475, 0.2294, 0.6456, 0.2706, 0.6456, 0.2718, 0.6468, 0.2282, 0.6468, 0.273, 0.602, 0.273, 0.648, 0.2725, 0.6475, 0.2725, 0.6025, 0.2706, 0.6456, 0.2706, 0.6044, 0.2718, 0.6032, 0.2718, 0.6468, 0.227, 0.602, 0.273, 0.602, 0.2725, 0.6025, 0.2275, 0.6025, 0.2706, 0.6044, 0.2294, 0.6044, 0.2282, 0.6032, 0.2718, 0.6032, 0.227, 0.648, 0.227, 0.602, 0.2275, 0.6025, 0.2275, 0.6475, 0.2294, 0.6044, 0.2294, 0.6456, 0.2282, 0.6468, 0.2282, 0.6032, 0.2275, 0.6475, 0.2275, 0.6025, 0.2282, 0.6032, 0.2282, 0.6468, 0.2335, 0.608, 0.2335, 0.608, 0.2329, 0.6088, 0.2329, 0.6088, 0.265, 0.608, 0.266, 0.608, 0.2665, 0.6088, 0.2654, 0.6088, 0.2351, 0.642, 0.234, 0.642, 0.2336, 0.6412, 0.2349, 0.6412, 0.2363, 0.642, 0.2351, 0.642, 0.2349, 0.6412, 0.2363, 0.6412, 0.2351, 0.608, 0.2363, 0.608, 0.2363, 0.6088, 0.2349, 0.6088, 0.2638, 0.642, 0.2363, 0.642, 0.2363, 0.6412, 0.264, 0.6412, 0.2335, 0.642, 0.2335, 0.642, 0.2329, 0.6412, 0.2329, 0.6412, 0.2341, 0.6077, 0.2659, 0.6077, 0.2659, 0.6077, 0.2655, 0.6077, 0.2646, 0.6077, 0.2635, 0.6077, 0.2363, 0.6077, 0.2354, 0.6077, 0.2345, 0.6077, 0.2341, 0.6077, 0.2638, 0.608, 0.265, 0.608, 0.2654, 0.6088, 0.264, 0.6088, 0.265, 0.642, 0.2638, 0.642, 0.264, 0.6412, 0.2654, 0.6412, 0.2327, 0.6404, 0.2327, 0.6096, 0.2334, 0.6096, 0.2334, 0.6404, 0.266, 0.608, 0.2665, 0.608, 0.2671, 0.6088, 0.2665, 0.6088, 0.264, 0.6088, 0.2363, 0.6088, 0.2363, 0.608, 0.2638, 0.608, 0.2363, 0.6096, 0.2363, 0.6404, 0.2348, 0.6404, 0.2348, 0.6096, 0.2334, 0.6404, 0.2334, 0.6096, 0.2348, 0.6096, 0.2348, 0.6404, 0.2335, 0.608, 0.234, 0.608, 0.2336, 0.6088, 0.2329, 0.6088, 0.2327, 0.6404, 0.2327, 0.6096, 0.2327, 0.6096, 0.2327, 0.6404, 0.234, 0.642, 0.2335, 0.642, 0.2329, 0.6412, 0.2336, 0.6412, 0.2673, 0.6096, 0.2673, 0.6404, 0.2667, 0.6404, 0.2667, 0.6096, 0.266, 0.642, 0.265, 0.642, 0.2654, 0.6412, 0.2665, 0.6412, 0.2641, 0.6404, 0.2641, 0.6096, 0.2656, 0.6096, 0.2656, 0.6404, 0.2667, 0.6096, 0.2667, 0.6404, 0.2656, 0.6404, 0.2656, 0.6096, 0.2665, 0.642, 0.266, 0.642, 0.2665, 0.6412, 0.2671, 0.6412, 0.2673, 0.6096, 0.2673, 0.6404, 0.2673, 0.6404, 0.2673, 0.6096, 0.2659, 0.6423, 0.2341, 0.6423, 0.2341, 0.6423, 0.2345, 0.6423, 0.2354, 0.6423, 0.2363, 0.6423, 0.2635, 0.6423, 0.2646, 0.6423, 0.2655, 0.6423, 0.2659, 0.6423, 0.234, 0.608, 0.2351, 0.608, 0.2349, 0.6088, 0.2336, 0.6088, 0.2641, 0.6096, 0.2641, 0.6404, 0.2363, 0.6404, 0.2363, 0.6096, 0.2665, 0.642, 0.2665, 0.642, 0.2671, 0.6412, 0.2671, 0.6412, 0.2345, 0.6423, 0.2341, 0.6423, 0.2335, 0.642, 0.234, 0.642, 0.2327, 0.6404, 0.2334, 0.6404, 0.2336, 0.6412, 0.2329, 0.6412, 0.2341, 0.6077, 0.2345, 0.6077, 0.234, 0.608, 0.2335, 0.608, 0.2334, 0.6096, 0.2327, 0.6096, 0.2329, 0.6088, 0.2336, 0.6088, 0.2354, 0.6077, 0.2363, 0.6077, 0.2363, 0.608, 0.2351, 0.608, 0.2363, 0.6096, 0.2348, 0.6096, 0.2349, 0.6088, 0.2363, 0.6088, 0.2363, 0.6423, 0.2354, 0.6423, 0.2351, 0.642, 0.2363, 0.642, 0.2348, 0.6404, 0.2363, 0.6404, 0.2363, 0.6412, 0.2349, 0.6412, 0.2354, 0.6423, 0.2345, 0.6423, 0.234, 0.642, 0.2351, 0.642, 0.2334, 0.6404, 0.2348, 0.6404, 0.2349, 0.6412, 0.2336, 0.6412, 0.2345, 0.6077, 0.2354, 0.6077, 0.2351, 0.608, 0.234, 0.608, 0.2348, 0.6096, 0.2334, 0.6096, 0.2336, 0.6088, 0.2349, 0.6088, 0.2341, 0.6423, 0.2341, 0.6423, 0.2335, 0.642, 0.2335, 0.642, 0.2327, 0.6404, 0.2327, 0.6404, 0.2329, 0.6412, 0.2329, 0.6412, 0.2341, 0.6077, 0.2341, 0.6077, 0.2335, 0.608, 0.2335, 0.608, 0.2327, 0.6096, 0.2327, 0.6096, 0.2329, 0.6088, 0.2329, 0.6088, 0.2655, 0.6077, 0.2659, 0.6077, 0.2665, 0.608, 0.266, 0.608, 0.2673, 0.6096, 0.2667, 0.6096, 0.2665, 0.6088, 0.2671, 0.6088, 0.2659, 0.6423, 0.2655, 0.6423, 0.266, 0.642, 0.2665, 0.642, 0.2667, 0.6404, 0.2673, 0.6404, 0.2671, 0.6412, 0.2665, 0.6412, 0.2646, 0.6423, 0.2635, 0.6423, 0.2638, 0.642, 0.265, 0.642, 0.2641, 0.6404, 0.2656, 0.6404, 0.2654, 0.6412, 0.264, 0.6412, 0.2635, 0.6077, 0.2646, 0.6077, 0.265, 0.608, 0.2638, 0.608, 0.2656, 0.6096, 0.2641, 0.6096, 0.264, 0.6088, 0.2654, 0.6088, 0.2646, 0.6077, 0.2655, 0.6077, 0.266, 0.608, 0.265, 0.608, 0.2667, 0.6096, 0.2656, 0.6096, 0.2654, 0.6088, 0.2665, 0.6088, 0.2655, 0.6423, 0.2646, 0.6423, 0.265, 0.642, 0.266, 0.642, 0.2656, 0.6404, 0.2667, 0.6404, 0.2665, 0.6412, 0.2654, 0.6412, 0.2659, 0.6077, 0.2659, 0.6077, 0.2665, 0.608, 0.2665, 0.608, 0.2673, 0.6096, 0.2673, 0.6096, 0.2671, 0.6088, 0.2671, 0.6088, 0.2659, 0.6423, 0.2659, 0.6423, 0.2665, 0.642, 0.2665, 0.642, 0.2673, 0.6404, 0.2673, 0.6404, 0.2671, 0.6412, 0.2671, 0.6412, 0.2641, 0.6096, 0.2363, 0.6096, 0.2363, 0.6088, 0.264, 0.6088, 0.2363, 0.6077, 0.2635, 0.6077, 0.2638, 0.608, 0.2363, 0.608, 0.2635, 0.6423, 0.2363, 0.6423, 0.2363, 0.642, 0.2638, 0.642, 0.2363, 0.6404, 0.2641, 0.6404, 0.264, 0.6412, 0.2363, 0.6412, 0.2665, 0.608, 0.2665, 0.608, 0.2671, 0.6088, 0.2671, 0.6088, 0.2706, 0.6044, 0.2671, 0.6088, 0.2665, 0.608, 0.2659, 0.6077, 0.2341, 0.6077, 0.2335, 0.608, 0.2294, 0.6044, 0.0, 0.0, 0.0, 0.0, 0.0, 0.0, 0.0, 0.0, 0.0, 0.0, 0.0, 0.0, 0.0, 0.0, 0.0, 0.0, 0.0, 0.0, 0.0, 0.0, 0.0, 0.0, 0.0, 0.0, 0.0, 0.0, 0.0, 0.0, 0.0, 0.0, 0.0, 0.0, 0.0, 0.0, 0.0, 0.0, 0.0, 0.0, 0.0, 0.0, 0.0, 0.0, 0.0, 0.0, 0.0, 0.0, 0.0, 0.0, 0.0, 0.0, 0.0, 0.0, 0.227, 0.602, 0.227, 0.602, 0.0, 0.0, 0.0, 0.0, 0.0, 0.0, 0.0, 0.0, 0.0, 0.0, 0.0, 0.0, 0.0, 0.0, 0.0, 0.0, 0.0, 0.0, 0.0, 0.0, 0.0, 0.0, 0.0, 0.0, 0.0, 0.0, 0.0, 0.0, 0.0, 0.0, 0.0, 0.0, 0.0, 0.0, 0.0, 0.0, 0.0, 0.0, 0.0, 0.0, 0.227, 0.648, 0.227, 0.602, 0.227, 0.602, 0.227, 0.648, 0.0, 0.0, 0.227, 0.602, 0.227, 0.602, 0.0, 0.0, 0.0, 0.0, 0.0, 0.0, 0.0, 0.0, 0.0, 0.0, 0.0, 0.0, 0.0, 0.0, 0.0, 0.0, 0.0, 0.0, 0.0, 0.0, 0.0, 0.0, 0.0, 0.0, 0.0, 0.0, 0.0, 0.0, 0.0, 0.0, 0.0, 0.0, 0.0, 0.0, 0.0, 0.0, 0.0, 0.0, 0.0, 0.0, 0.0, 0.0, 0.227, 0.648, 0.227, 0.602, 0.227, 0.602, 0.227, 0.648, 0.273, 0.602, 0.273, 0.602, 0.273, 0.602, 0.273, 0.602, 0.273, 0.602, 0.273, 0.602, 0.227, 0.602, 0.227, 0.602, 0.2269, 0.602, 0.227, 0.602, 0.227, 0.602, 0.2267, 0.6019, 0.227, 0.602, 0.227, 0.602, 0.2271, 0.6021, 0.2271, 0.6022, 0.227, 0.602, 0.227, 0.602, 0.2271, 0.6023, 0.2272, 0.6023, 0.227, 0.602, 0.227, 0.602, 0.0, 0.0, 0.0, 0.0, 0.0, 0.0, 0.0, 0.0, 0.0, 0.0, 0.0, 0.0, 0.0, 0.0, 0.0, 0.0, 0.0, 0.0, 0.06874, 0.1823, 0.1626, 0.4304, 0.2201, 0.5831, 0.227, 0.602, 0.227, 0.602, 0.5957, 0.4929, 0.6069, 0.4929, 0.6072, 0.4957, 0.5957, 0.4956, 0.6069, 0.4929, 0.625, 0.493, 0.625, 0.4956, 0.6072, 0.4957, 0.5957, 0.4956, 0.6072, 0.4957, 0.6066, 0.5, 0.5957, 0.5, 0.6072, 0.4957, 0.625, 0.4956, 0.6209, 0.5012, 0.6066, 0.5, 0.632, 0.5155, 0.6293, 0.5155, 0.6292, 0.5094, 0.632, 0.5096, 0.6293, 0.5155, 0.625, 0.5155, 0.625, 0.5097, 0.6292, 0.5094, 0.632, 0.5096, 0.6292, 0.5094, 0.6294, 0.5, 0.632, 0.5, 0.6292, 0.5094, 0.625, 0.5097, 0.6209, 0.5012, 0.6294, 0.5, 0.5957, 0.5155, 0.5957, 0.5096, 0.6072, 0.5094, 0.6069, 0.5155, 0.5957, 0.5096, 0.5957, 0.5, 0.6066, 0.5, 0.6072, 0.5094, 0.6069, 0.5155, 0.6072, 0.5094, 0.625, 0.5097, 0.625, 0.5155, 0.6072, 0.5094, 0.6066, 0.5, 0.6209, 0.5012, 0.625, 0.5097, 0.4043, 0.4926, 0.4043, 0.4955, 0.3935, 0.4957, 0.3931, 0.4931, 0.4043, 0.4955, 0.4043, 0.5, 0.3938, 0.5, 0.3935, 0.4957, 0.3931, 0.4931, 0.3935, 0.4957, 0.375, 0.4958, 0.375, 0.4935, 0.3935, 0.4957, 0.3938, 0.5, 0.3792, 0.5006, 0.375, 0.4958, 0.4043, 0.5155, 0.3931, 0.5132, 0.3935, 0.5082, 0.4043, 0.5096, 0.3931, 0.5132, 0.375, 0.5108, 0.37, 0.5113, 0.3935, 0.5082, 0.4043, 0.5096, 0.3935, 0.5082, 0.3938, 0.5, 0.4043, 0.5, 0.3935, 0.5082, 0.37, 0.5113, 0.3792, 0.5006, 0.3938, 0.5, 0.3648, 0.5102, 0.3687, 0.5039, 0.3667, 0.5092, 0.3625, 0.5161, 0.3687, 0.5039, 0.375, 0.4935, 0.375, 0.4958, 0.3667, 0.5092, 0.3625, 0.5161, 0.3667, 0.5092, 0.37, 0.5113, 0.3596, 0.5242, 0.3667, 0.5092, 0.375, 0.4958, 0.3792, 0.5006, 0.37, 0.5113, 0.5957, 0.7345, 0.6069, 0.7345, 0.6072, 0.7406, 0.5957, 0.7404, 0.6069, 0.7345, 0.625, 0.7345, 0.625, 0.7403, 0.6072, 0.7406, 0.5957, 0.7404, 0.6072, 0.7406, 0.6066, 0.75, 0.5957, 0.75, 0.6072, 0.7406, 0.625, 0.7403, 0.6219, 0.7478, 0.6066, 0.75, 0.632, 0.7345, 0.632, 0.7404, 0.6292, 0.7406, 0.6293, 0.7345, 0.632, 0.7404, 0.632, 0.75, 0.6294, 0.75, 0.6292, 0.7406, 0.6293, 0.7345, 0.6292, 0.7406, 0.625, 0.7403, 0.625, 0.7345, 0.6292, 0.7406, 0.6294, 0.75, 0.6219, 0.7478, 0.625, 0.7403, 0.5957, 0.7571, 0.5957, 0.7544, 0.6072, 0.7543, 0.6069, 0.7571, 0.5957, 0.7544, 0.5957, 0.75, 0.6066, 0.75, 0.6072, 0.7543, 0.6069, 0.7571, 0.6072, 0.7543, 0.625, 0.7544, 0.625, 0.757, 0.6072, 0.7543, 0.6066, 0.75, 0.6219, 0.7478, 0.625, 0.7544, 0.4043, 0.7345, 0.4043, 0.7404, 0.3935, 0.7418, 0.3931, 0.7368, 0.4043, 0.7404, 0.4043, 0.75, 0.3938, 0.75, 0.3935, 0.7418, 0.3931, 0.7368, 0.3935, 0.7418, 0.375, 0.7431, 0.375, 0.7392, 0.3935, 0.7418, 0.3938, 0.75, 0.3792, 0.7494, 0.375, 0.7431, 0.4043, 0.7574, 0.3931, 0.7569, 0.3935, 0.7543, 0.4043, 0.7545, 0.3931, 0.7569, 0.375, 0.7565, 0.375, 0.7542, 0.3935, 0.7543, 0.4043, 0.7545, 0.3935, 0.7543, 0.3938, 0.75, 0.4043, 0.75, 0.3935, 0.7543, 0.375, 0.7542, 0.3792, 0.7494, 0.3938, 0.75, 0.3648, 0.7398, 0.3687, 0.7397, 0.3682, 0.7423, 0.3645, 0.7421, 0.3687, 0.7397, 0.375, 0.7392, 0.375, 0.7431, 0.3682, 0.7423, 0.3645, 0.7421, 0.3682, 0.7423, 0.3678, 0.7471, 0.3638, 0.7455, 0.3682, 0.7423, 0.375, 0.7431, 0.3792, 0.7494, 0.3678, 0.7471, 0.6035, 0.2285, 0.6111, 0.2302, 0.6079, 0.2362, 0.5995, 0.2347, 0.6111, 0.2302, 0.625, 0.2331, 0.625, 0.2392, 0.6079, 0.2362, 0.5995, 0.2347, 0.6079, 0.2362, 0.6048, 0.2466, 0.5949, 0.2451, 0.6079, 0.2362, 0.625, 0.2392, 0.625, 0.2429, 0.6048, 0.2466, 0.868, 0.5155, 0.8675, 0.5096, 0.8701, 0.5102, 0.8706, 0.5162, 0.8675, 0.5096, 0.8668, 0.5, 0.8696, 0.5, 0.8701, 0.5102, 0.8706, 0.5162, 0.8701, 0.5102, 0.875, 0.5108, 0.875, 0.5169, 0.8701, 0.5102, 0.8696, 0.5, 0.8711, 0.5, 0.875, 0.5108, 0.5957, 0.2574, 0.5958, 0.2546, 0.607, 0.2548, 0.6069, 0.2576, 0.5958, 0.2546, 0.5949, 0.25, 0.6048, 0.25, 0.607, 0.2548, 0.6069, 0.2576, 0.607, 0.2548, 0.625, 0.2554, 0.625, 0.2582, 0.607, 0.2548, 0.6048, 0.25, 0.6102, 0.25, 0.625, 0.2554, 0.3615, 0.2821, 0.3668, 0.2644, 0.3674, 0.2658, 0.3623, 0.2819, 0.3668, 0.2644, 0.375, 0.2368, 0.375, 0.2417, 0.3674, 0.2658, 0.3623, 0.2819, 0.3674, 0.2658, 0.3716, 0.2621, 0.3638, 0.2807, 0.3674, 0.2658, 0.375, 0.2417, 0.375, 0.2446, 0.3716, 0.2621, 0.3965, 0.2285, 0.3963, 0.2368, 0.3874, 0.2383, 0.3874, 0.2308, 0.3963, 0.2368, 0.3962, 0.25, 0.3872, 0.25, 0.3874, 0.2383, 0.3874, 0.2308, 0.3874, 0.2383, 0.375, 0.2401, 0.375, 0.2342, 0.3874, 0.2383, 0.3872, 0.25, 0.3811, 0.25, 0.375, 0.2401, 0.4043, 0.2576, 0.3931, 0.2586, 0.3916, 0.2554, 0.4012, 0.2547, 0.3931, 0.2586, 0.375, 0.259, 0.3716, 0.2621, 0.3916, 0.2554, 0.4012, 0.2547, 0.3916, 0.2554, 0.3872, 0.25, 0.3962, 0.25, 0.3916, 0.2554, 0.3716, 0.2621, 0.375, 0.2532, 0.3872, 0.25, 0.5957, 0.9926, 0.6069, 0.9924, 0.607, 0.9952, 0.5958, 0.9954, 0.6069, 0.9924, 0.625, 0.9918, 0.625, 0.9946, 0.607, 0.9952, 0.5958, 0.9954, 0.607, 0.9952, 0.6048, 1.0, 0.5949, 1.0, 0.607, 0.9952, 0.625, 0.9946, 0.625, 0.9961, 0.6048, 1.0, 0.868, 0.7345, 0.8706, 0.7338, 0.8701, 0.7398, 0.8675, 0.7404, 0.8706, 0.7338, 0.875, 0.7331, 0.875, 0.7392, 0.8701, 0.7398, 0.8675, 0.7404, 0.8701, 0.7398, 0.8696, 0.75, 0.8668, 0.75, 0.8701, 0.7398, 0.875, 0.7392, 0.875, 0.7429, 0.8696, 0.75, 0.6035, 0.02146, 0.5995, 0.01325, 0.6079, 0.01314, 0.6111, 0.02095, 0.5995, 0.01325, 0.5949, 0.0, 0.6048, 0.0, 0.6079, 0.01314, 0.6111, 0.02095, 0.6079, 0.01314, 0.625, 0.01292, 0.625, 0.02023, 0.6079, 0.01314, 0.6048, 0.0, 0.6102, 0.0, 0.625, 0.01292, 0.3965, 0.02146, 0.3874, 0.01546, 0.3874, 0.01207, 0.3963, 0.01775, 0.3874, 0.01546, 0.375, 0.006596, 0.375, 0.004146, 0.3874, 0.01207, 0.3963, 0.01775, 0.3874, 0.01207, 0.3872, 0.006432, 0.3962, 0.01165, 0.3874, 0.01207, 0.375, 0.004146, 0.375, 0.002684, 0.3872, 0.006432, 0.3615, 0.05915, 0.3667, 0.04699, 0.3616, 0.04492, 0.3539, 0.06179, 0.3667, 0.04699, 0.375, 0.0269, 0.375, 0.01631, 0.3616, 0.04492, 0.3539, 0.06179, 0.3616, 0.04492, 0.3567, 0.03733, 0.346, 0.0593, 0.3616, 0.04492, 0.375, 0.01631, 0.375, 0.009672, 0.3567, 0.03733, 0.4043, 0.9924, 0.4012, 0.9953, 0.3916, 0.9946, 0.3931, 0.9914, 0.4012, 0.9953, 0.3962, 1.0, 0.3872, 1.0, 0.3916, 0.9946, 0.3931, 0.9914, 0.3916, 0.9946, 0.375, 0.9946, 0.375, 0.991, 0.3916, 0.9946, 0.3872, 1.0, 0.3811, 1.0, 0.375, 0.9946, 0.3648, 0.5102, 0.3615, 0.2821, 0.3667, 0.2733, 0.3687, 0.5039, 0.3687, 0.5039, 0.3667, 0.2733, 0.375, 0.259, 0.375, 0.4935, 0.375, 0.4935, 0.375, 0.259, 0.3931, 0.2586, 0.3931, 0.4931, 0.3931, 0.4931, 0.3931, 0.2586, 0.4043, 0.2576, 0.4043, 0.4926, 0.5957, 0.5155, 0.4043, 0.5155, 0.4043, 0.5096, 0.5957, 0.5096, 0.5957, 0.5096, 0.4043, 0.5096, 0.4043, 0.5, 0.5957, 0.5, 0.5957, 0.5, 0.4043, 0.5, 0.4043, 0.4955, 0.5957, 0.4956, 0.5957, 0.4956, 0.4043, 0.4955, 0.4043, 0.4926, 0.5957, 0.4929, 0.4043, 0.9924, 0.5957, 0.9926, 0.5958, 0.9954, 0.4012, 0.9953, 0.4012, 0.9953, 0.5958, 0.9954, 0.5949, 1.0, 0.3962, 1.0, 0.3962, 0.0, 0.5949, 0.0, 0.5995, 0.01325, 0.3963, 0.01325, 0.3963, 0.01325, 0.5995, 0.01325, 0.6035, 0.02146, 0.3965, 0.02146, 0.5957, 0.7571, 0.4043, 0.7574, 0.4043, 0.7545, 0.5957, 0.7544, 0.5957, 0.7544, 0.4043, 0.7545, 0.4043, 0.75, 0.5957, 0.75, 0.5957, 0.75, 0.4043, 0.75, 0.4043, 0.7404, 0.5957, 0.7404, 0.5957, 0.7404, 0.4043, 0.7404, 0.4043, 0.7345, 0.5957, 0.7345, 0.5957, 0.2574, 0.4043, 0.2576, 0.4012, 0.2547, 0.5958, 0.2546, 0.5958, 0.2546, 0.4012, 0.2547, 0.3962, 0.25, 0.5949, 0.25, 0.5949, 0.25, 0.3962, 0.25, 0.3963, 0.2368, 0.5995, 0.2368, 0.5995, 0.2368, 0.3963, 0.2368, 0.3965, 0.2285, 0.6035, 0.2285, 0.632, 0.7345, 0.868, 0.7345, 0.8675, 0.7404, 0.632, 0.7404, 0.632, 0.7404, 0.8675, 0.7404, 0.8668, 0.75, 0.632, 0.75, 0.625, 0.757, 0.625, 0.9918, 0.6069, 0.9924, 0.6069, 0.7571, 0.6069, 0.7571, 0.6069, 0.9924, 0.5957, 0.9926, 0.5957, 0.7571, 0.632, 0.5155, 0.632, 0.7345, 0.6293, 0.7345, 0.6293, 0.5155, 0.6293, 0.5155, 0.6293, 0.7345, 0.625, 0.7345, 0.625, 0.5155, 0.625, 0.5155, 0.625, 0.7345, 0.6069, 0.7345, 0.6069, 0.5155, 0.6069, 0.5155, 0.6069, 0.7345, 0.5957, 0.7345, 0.5957, 0.5155, 0.3615, 0.05915, 0.3648, 0.7398, 0.3687, 0.7365, 0.3667, 0.04699, 0.3667, 0.04699, 0.3687, 0.7365, 0.375, 0.7306, 0.375, 0.0269, 0.375, 0.991, 0.375, 0.7565, 0.3931, 0.7569, 0.3931, 0.9914, 0.3931, 0.9914, 0.3931, 0.7569, 0.4043, 0.7574, 0.4043, 0.9924, 0.868, 0.7345, 0.868, 0.5155, 0.8706, 0.5162, 0.8706, 0.7338, 0.8706, 0.7338, 0.8706, 0.5162, 0.875, 0.5169, 0.875, 0.7331, 0.625, 0.01691, 0.625, 0.2331, 0.6111, 0.2302, 0.6111, 0.01976, 0.6111, 0.01976, 0.6111, 0.2302, 0.6035, 0.2285, 0.6035, 0.02146, 0.868, 0.5155, 0.632, 0.5155, 0.632, 0.5096, 0.8675, 0.5096, 0.8675, 0.5096, 0.632, 0.5096, 0.632, 0.5, 0.8668, 0.5, 0.625, 0.2582, 0.625, 0.493, 0.6069, 0.4929, 0.6069, 0.2576, 0.6069, 0.2576, 0.6069, 0.4929, 0.5957, 0.4929, 0.5957, 0.2574, 0.3648, 0.7398, 0.3648, 0.5102, 0.3687, 0.5103, 0.3687, 0.7397, 0.3687, 0.7397, 0.3687, 0.5103, 0.375, 0.5108, 0.375, 0.7392, 0.375, 0.7392, 0.375, 0.5108, 0.3931, 0.5132, 0.3931, 0.7368, 0.3931, 0.7368, 0.3931, 0.5132, 0.4043, 0.5155, 0.4043, 0.7345, 0.3615, 0.2821, 0.3615, 0.05915, 0.3668, 0.0409, 0.3668, 0.2644, 0.3668, 0.2644, 0.3668, 0.0409, 0.375, 0.01319, 0.375, 0.2368, 0.375, 0.1184, 0.375, 0.006596, 0.3874, 0.01546, 0.3874, 0.1653, 0.3874, 0.1653, 0.3874, 0.01546, 0.3965, 0.02146, 0.3965, 0.2003, 0.4043, 0.2576, 0.5957, 0.2574, 0.5957, 0.4929, 0.4043, 0.4926, 0.4397, 0.02771, 0.4256, 0.02771, 0.3965, 0.02146, 0.4256, 0.02771, 0.4135, 0.02771, 0.3965, 0.02146, 0.4135, 0.02771, 0.4055, 0.02771, 0.3965, 0.02146, 0.4055, 0.02771, 0.4027, 0.02771, 0.3965, 0.02146, 0.5973, 0.04642, 0.5973, 0.03926, 0.6035, 0.02146, 0.5973, 0.03926, 0.5973, 0.03319, 0.6035, 0.02146, 0.5973, 0.03319, 0.5973, 0.02914, 0.6035, 0.02146, 0.5973, 0.02914, 0.5973, 0.02771, 0.6035, 0.02146, 0.5603, 0.2223, 0.5744, 0.2223, 0.6035, 0.2285, 0.5744, 0.2223, 0.5865, 0.2223, 0.6035, 0.2285, 0.5865, 0.2223, 0.5945, 0.2223, 0.6035, 0.2285, 0.5945, 0.2223, 0.5973, 0.2223, 0.6035, 0.2285, 0.4027, 0.2036, 0.4055, 0.2219, 0.3965, 0.2003, 0.4055, 0.2219, 0.4027, 0.2168, 0.3965, 0.2003, 0.4027, 0.2168, 0.4027, 0.2209, 0.3965, 0.2003, 0.4027, 0.2209, 0.4027, 0.2223, 0.3965, 0.2003, 0.4027, 0.2036, 0.4027, 0.2036, 0.4037, 0.2107, 0.4027, 0.2107, 0.4027, 0.2107, 0.4037, 0.2107, 0.4063, 0.2205, 0.4027, 0.2223, 0.4027, 0.2223, 0.4063, 0.2205, 0.4256, 0.2218, 0.4256, 0.2223, 0.4256, 0.2223, 0.4256, 0.2218, 0.4397, 0.2223, 0.4397, 0.2223, 0.5973, 0.2036, 0.5973, 0.2036, 0.5973, 0.2107, 0.5963, 0.2107, 0.5963, 0.2107, 0.5973, 0.2107, 0.5973, 0.2223, 0.5937, 0.2205, 0.5937, 0.2205, 0.5973, 0.2223, 0.5744, 0.2223, 0.5744, 0.2218, 0.5744, 0.2218, 0.5744, 0.2223, 0.5603, 0.2223, 0.5603, 0.2223, 0.5973, 0.04642, 0.5973, 0.04642, 0.5963, 0.03926, 0.5973, 0.03926, 0.5973, 0.03926, 0.5963, 0.03926, 0.5937, 0.02954, 0.5973, 0.02771, 0.5973, 0.02771, 0.5937, 0.02954, 0.5744, 0.02819, 0.5744, 0.02771, 0.5744, 0.02771, 0.5744, 0.02819, 0.5603, 0.02771, 0.5603, 0.02771, 0.4027, 0.04642, 0.4027, 0.04642, 0.4027, 0.03926, 0.4037, 0.03926, 0.4037, 0.03926, 0.4027, 0.03926, 0.4027, 0.02771, 0.4063, 0.02954, 0.4063, 0.02954, 0.4027, 0.02771, 0.4256, 0.02771, 0.4256, 0.02819, 0.4256, 0.02819, 0.4256, 0.02771, 0.4397, 0.02771, 0.4397, 0.02771, 0.4397, 0.02771, 0.5603, 0.02771, 0.5603, 0.02771, 0.4397, 0.02771, 0.227, 0.648, 0.227, 0.602, 0.227, 0.602, 0.227, 0.648, 0.227, 0.602, 0.227, 0.602, 0.1567, 0.4155, 0.1567, 0.4155, 0.1567, 0.4155, 0.1567, 0.4155, 0.06874, 0.1823, 0.06874, 0.1823, 0.06874, 0.1823, 0.0, 0.0, 0.0, 0.0, 0.0, 0.0, 0.0, 0.0, 0.06874, 0.1823, 0.227, 0.648, 0.227, 0.602, 0.2267, 0.6019, 0.227, 0.648, 0.227, 0.648, 0.2267, 0.6019, 0.227, 0.602, 0.227, 0.648, 0.227, 0.602, 0.227, 0.648, 0.227, 0.648, 0.2269, 0.602, 0.2269, 0.602, 0.227, 0.648, 0.227, 0.648, 0.227, 0.602, 0.227, 0.648, 0.227, 0.602, 0.227, 0.602, 0.227, 0.648, 0.227, 0.602, 0.227, 0.602, 0.227, 0.602, 0.227, 0.602, 0.227, 0.602, 0.227, 0.602, 0.227, 0.602, 0.227, 0.602, 0.227, 0.602, 0.227, 0.602, 0.227, 0.602, 0.227, 0.602, 0.227, 0.602, 0.227, 0.602, 0.227, 0.602, 0.227, 0.602, 0.227, 0.602, 0.227, 0.602, 0.227, 0.602, 0.227, 0.602, 0.227, 0.602, 0.227, 0.602, 0.227, 0.602, 0.227, 0.602, 0.227, 0.602, 0.227, 0.602, 0.227, 0.602, 0.227, 0.602, 0.273, 0.602, 0.273, 0.648, 0.273, 0.648, 0.273, 0.602, 0.273, 0.648, 0.273, 0.602, 0.273, 0.602, 0.273, 0.648, 0.227, 0.602, 0.227, 0.602, 0.227, 0.6222, 0.227, 0.602, 0.227, 0.602, 0.227, 0.602, 0.273, 0.648, 0.273, 0.602, 0.273, 0.625, 0.273, 0.648, 0.1103, 0.2924, 0.1103, 0.2924, 0.2208, 0.5855, 0.2208, 0.5855, 0.2208, 0.5855, 0.2208, 0.5855, 0.227, 0.602, 0.227, 0.602, 0.227, 0.602, 0.227, 0.602, 0.2255, 0.5981, 0.2255, 0.5981, 0.2255, 0.5981, 0.2255, 0.5981, 0.227, 0.602, 0.227, 0.602, 0.1103, 0.2924, 0.0, 0.0, 0.0, 0.0, 0.1103, 0.2924, 0.227, 0.602, 0.227, 0.648, 0.2271, 0.6328, 0.2271, 0.6021, 0.2271, 0.6021, 0.2271, 0.6328, 0.2271, 0.6314, 0.2271, 0.6022, 0.2271, 0.6022, 0.2271, 0.6314, 0.227, 0.642, 0.227, 0.602, 0.273, 0.602, 0.227, 0.602, 0.227, 0.602, 0.2201, 0.5831, 0.1626, 0.4304, 0.06874, 0.1823, 0.0, 0.0, 0.0, 0.0, 0.0, 0.0, 0.0, 0.0, 0.0, 0.0, 0.0, 0.0, 0.0, 0.0, 0.0, 0.0, 0.0, 0.0, 0.227, 0.602, 0.227, 0.602, 0.2272, 0.6212, 0.2271, 0.6256, 0.227, 0.602, 0.227, 0.602, 0.2271, 0.6314, 0.2271, 0.6328, 0.227, 0.602, 0.227, 0.602, 0.2263, 0.6018, 0.227, 0.602, 0.227, 0.602, 0.2267, 0.6019, 0.227, 0.602, 0.227, 0.602, 0.273, 0.602, 0.273, 0.602, 0.273, 0.602, 0.273, 0.602, 0.273, 0.602, 0.227, 0.6222, 0.227, 0.602, 0.2272, 0.6023, 0.2272, 0.6212, 0.2272, 0.6212, 0.2272, 0.6023, 0.2271, 0.6023, 0.2271, 0.6256, 0.2271, 0.6256, 0.2271, 0.6023, 0.227, 0.602, 0.227, 0.6393, 0.227, 0.602, 0.227, 0.642, 0.227, 0.6393, 0.227, 0.602])
me_cube_004.materials.append(mat_reflective)
me_cube_004.materials.append(mat_body)
me_cube_004.materials.append(mat_trigger)
me_cube_004.materials.append(mat_battery)
me_cube_004.materials.append(mat_handle)
me_cube_004.use_remesh_preserve_volume = False
me_cube_004.use_remesh_preserve_attributes = False
me_cube_004.use_mirror_vertex_groups = False
me_cube_004.update()

# ---- objects
ob_cube_001 = bpy.data.objects.new('Cube.001', me_cube_004)

# ---- transforms, parenting, visibility, modifiers, constraints
ob_cube_001.location = (0.0, 0.0, 0.0)
ob_cube_001.lock_rotations_4d = False
ob_cube_001.empty_display_type = 'ARROWS'
ob_cube_001.lineart.crease_threshold = 0.0
_m = ob_cube_001.modifiers.new('Auto Smooth', 'NODES')
_m.node_group = ng_auto_smooth
_gi = [s.identifier for s in ng_auto_smooth.interface.items_tree if s.item_type == 'SOCKET' and s.in_out == 'INPUT']
_m[_gi[1]] = 0.5236  # Angle

# ---- collection membership
col_collection.objects.link(ob_cube_001)

# ---- scene / render settings (as saved in the file)
scene.frame_start = 1; scene.frame_end = 250; scene.frame_set(0)
scene.render.engine = 'BLENDER_EEVEE_NEXT'
scene.cycles.use_denoising = False
scene.cycles.samples = 128
scene.cycles.sampling_pattern = 'TABULATED_SOBOL'
scene.cycles.use_adaptive_sampling = False
scene.cycles.use_light_tree = False
scene.view_settings.view_transform = 'Filmic'
bpy.context.view_layer.update()

# ---- added for rendering (the .blend has no active camera and no usable light): camera, sun
cam_auto = bpy.data.cameras.new('AutoCamera')
cam_auto.lens = 50.0
cam_auto.sensor_width = 36.0
cam_auto.clip_end = 1000.0
ob_auto_camera = bpy.data.objects.new('AutoCamera', cam_auto)
scene.collection.objects.link(ob_auto_camera)
ob_auto_camera.location = (4.80402, -7.21462, 5.14195)
ob_auto_camera.rotation_euler = (1.09748, -7.21219e-08, 0.694738)
scene.camera = ob_auto_camera
light_auto_sun = bpy.data.lights.new('AutoSun', 'SUN')
light_auto_sun.energy = 3.0
light_auto_sun.angle = 0.0523599
ob_auto_sun = bpy.data.objects.new('AutoSun', light_auto_sun)
scene.collection.objects.link(ob_auto_sun)
ob_auto_sun.rotation_euler = (0.872665, 0.174533, 0.523599)
bpy.context.view_layer.update()
